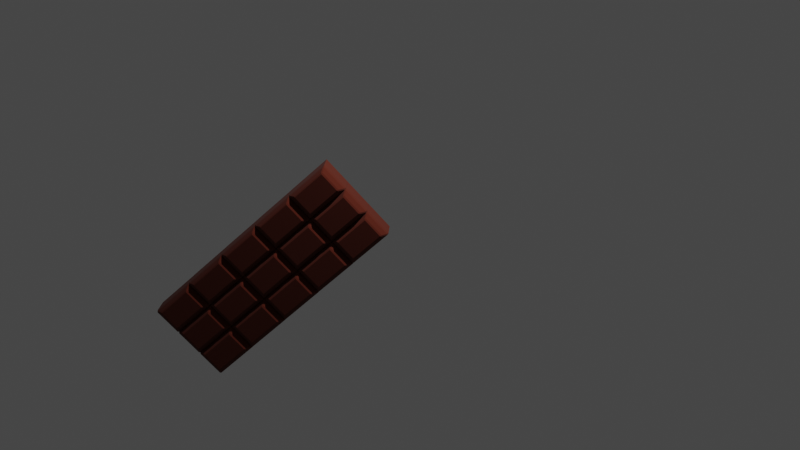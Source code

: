 # Source: chocolate_bar.blend  (saved by Blender 3.1.7; exported with 4.5.12 LTS)
import bpy
from mathutils import Matrix  # noqa: F401  (used for matrix-valued properties, if any)

bpy.ops.wm.read_factory_settings(use_empty=True)
scene = bpy.context.scene
scene.name = 'Scene'

# ---- collections
col_collection = bpy.data.collections.new('Collection'); scene.collection.children.link(col_collection)

# ---- images (referenced by path relative to the original .blend; pixels are not part of the script)
import os
ASSET_DIR = os.environ.get("B2B_ASSET_DIR", "")  # directory of the original .blend (textures are referenced by path, not embedded)
HERE = os.path.dirname(os.path.abspath(__file__))  # packed textures are extracted next to this script under _unpacked/

def load_image(name, relpath, width, height, colorspace="sRGB"):
    """Load a texture the original file referenced (path relative to the .blend, or extracted next to this script)."""
    p = next((c for c in (os.path.join(HERE, relpath), os.path.join(ASSET_DIR, relpath)) if relpath and os.path.exists(c)), "")
    if p:
        img = bpy.data.images.load(p, check_existing=True)
        img.name = name
    else:  # same state as the original file: an image datablock whose file is absent (Cycles renders it pink)
        img = bpy.data.images.new(name, width, height)
        img.source = "FILE"
        img.filepath = "//" + (relpath or name)
    img.colorspace_settings.name = colorspace
    return img
img_bone_appetit__1__jpg = load_image('Bone appetit (1).jpg', 'Bone appetit (1).jpg', 1024, 1024, 'sRGB')

# ---- materials (node trees are filled in below, after node groups)
mat_material_001 = bpy.data.materials.new('Material.001')
mat_material_001.use_transparent_shadow = False

# ---- material node trees
mat_material_001.use_nodes = True; mat_material_001.node_tree.nodes.clear()
_N = mat_material_001.node_tree.nodes; _L = mat_material_001.node_tree.links
n0 = _N.new('ShaderNodeBsdfPrincipled'); n0.name = 'Principled BSDF'; n0.location = (5, 497)
n0.distribution = 'GGX'
n0.subsurface_method = 'RANDOM_WALK_SKIN'
n0.inputs[0].default_value = (0.07619, 0.007499, 0.0, 1.0)
n0.inputs[2].default_value = 2.5
n0.inputs[3].default_value = 1.45
n0.inputs[27].default_value = (0.0, 0.0, 0.0, 1.0)
n0.inputs[28].default_value = 1.0
n1 = _N.new('ShaderNodeOutputMaterial'); n1.name = 'Material Output'; n1.location = (238, 649)
n2 = _N.new('ShaderNodeTexImage'); n2.name = 'Image Texture'; n2.location = (-261, 157)
n2.image = img_bone_appetit__1__jpg
n3 = _N.new('ShaderNodeBump'); n3.name = 'Bump'; n3.location = (-221, 435)
n3.invert = True
n3.inputs[0].default_value = 0.5
n3.inputs[1].default_value = 1.0
n3.inputs[2].default_value = 1.0
_L.new(n0.outputs[0], n1.inputs[0])
_L.new(n3.outputs[0], n0.inputs[5])
_L.new(n2.outputs[0], n3.inputs[3])
n1.is_active_output = True

# ---- world
world_world = bpy.data.worlds.new('World'); scene.world = world_world
world_world.use_nodes = True; world_world.node_tree.nodes.clear()
_N = world_world.node_tree.nodes; _L = world_world.node_tree.links
n0 = _N.new('ShaderNodeOutputWorld'); n0.name = 'World Output'; n0.location = (300, 300)
n1 = _N.new('ShaderNodeBackground'); n1.name = 'Background'; n1.location = (10, 300)
n1.inputs[0].default_value = (0.05088, 0.05088, 0.05088, 1.0)
_L.new(n1.outputs[0], n0.inputs[0])
n0.is_active_output = True
world_world.color = (0.05088, 0.05088, 0.05088)
world_world.use_sun_shadow = False
world_world.sun_shadow_jitter_overblur = 0.0

# ---- cameras
cam_camera = bpy.data.cameras.new('Camera')
cam_camera.clip_end = 100.0
cam_camera.lens = 45.6
cam_camera.ortho_scale = 7.314

# ---- lights
light_light = bpy.data.lights.new('Light', 'POINT')
light_light.transmission_factor = 0.0
light_light.energy = 1000.0
light_light.shadow_soft_size = 0.1
light_light.shadow_maximum_resolution = 0.006
light_light.use_absolute_resolution = True

# ---- meshes
me_plane = bpy.data.meshes.new('Plane')
me_plane.from_pydata([(-0.9932, 1.376, 0.0), (-0.958, -1.0, 0.04204), (-1.0, -0.958, 0.0), (0.958, -1.0, 0.04204), (0.958, -0.958, 0.0), (1.0, -0.958, 0.04204), (1.007, 1.334, 0.04204), (0.9648, 1.376, 0.0), (-0.8303, -0.705, 0.4782), (-0.7716, -0.7592, 0.4827), (-0.7518, -0.6785, 0.4993), (0.6601, -0.7592, 0.4827), (0.7162, -0.7005, 0.4847), (0.6347, -0.6785, 0.4993), (-0.8234, 1.109, 0.4782), (-0.745, 1.084, 0.4993), (-0.7659, 1.164, 0.4811), (0.723, 1.105, 0.4847), (0.668, 1.164, 0.4811), (0.6415, 1.084, 0.4993), (-0.9568, 1.271, 0.4008), (-0.9095, 1.338, 0.3978), (-0.9932, 1.376, 0.3376), (-0.9636, -0.8859, 0.4008), (-1.0, -0.958, 0.3376), (-0.958, -1.0, 0.3376), (-0.9207, -0.9613, 0.3962), (0.8939, -0.9613, 0.3962), (0.958, -1.0, 0.3376), (1.0, -0.958, 0.3376), (0.9606, -0.9118, 0.3943), (0.9674, 1.294, 0.3943), (1.007, 1.334, 0.3376), (0.9648, 1.376, 0.3376), (0.8932, 1.338, 0.3978)], [], [(1, 3, 28, 25), (11, 9, 26, 27), (7, 0, 22, 33), (2, 0, 7, 4), (8, 14, 20, 23), (5, 6, 32, 29), (10, 13, 19, 15), (17, 12, 30, 31), (16, 18, 34, 21), (3, 4, 5), (8, 9, 10), (11, 12, 13), (14, 15, 16), (17, 18, 19), (20, 21, 22), (23, 24, 25, 26), (27, 28, 29, 30), (31, 32, 33, 34), (2, 4, 3, 1), (4, 7, 6, 5), (22, 24, 23, 20), (25, 28, 27, 26), (29, 32, 31, 30), (33, 22, 21, 34), (7, 33, 32, 6), (28, 3, 5, 29), (1, 25, 24, 2), (14, 8, 10, 15), (9, 11, 13, 10), (12, 17, 19, 13), (18, 16, 15, 19), (26, 9, 8, 23), (16, 21, 20, 14), (30, 12, 11, 27), (34, 18, 17, 31), (0, 2, 24, 22)])
_uv = me_plane.uv_layers.new(name='UVMap')
_uv.uv.foreach_set('vector', [0.02302, -0.1061, 0.981, -0.1061, 0.981, -0.1061, 0.02302, -0.1061, 0.8573, 0.007978, 0.1414, 0.007978, 0.0457, -0.08776, 0.953, -0.08776, 0.9844, 0.8939, 0.005418, 0.8939, 0.005418, 0.8939, 0.9844, 0.8939, 0.002001, -0.08504, 0.005418, 0.8939, 0.9844, 0.8939, 0.981, -0.08504, 0.111, 0.03533, 0.1063, 0.9377, 0.04686, 1.009, 0.02535, -0.05031, 1.002, -0.08504, 0.9097, 0.9652, 0.9097, 0.9652, 1.002, -0.08504, 0.1554, 0.0473, 0.8486, 0.0473, 0.8322, 0.9244, 0.1389, 0.9244, 0.8614, 0.9352, 0.8858, 0.0372, 0.9859, -0.06286, 0.9389, 0.9896, 0.108, 0.9437, 0.825, 0.9437, 0.9405, 0.9304, 0.03918, 0.9304, 0.981, -0.1061, 0.981, -0.08504, 1.002, -0.08504, 0.111, 0.03533, 0.1414, 0.007978, 0.1554, 0.0473, 0.8573, 0.007978, 0.8858, 0.0372, 0.8486, 0.0473, 0.1063, 0.9377, 0.1389, 0.9244, 0.108, 0.9437, 0.8614, 0.9352, 0.825, 0.9437, 0.8322, 0.9244, 0.04686, 1.009, 0.03918, 0.9304, 0.005418, 0.8939, 0.02535, -0.05031, 0.002001, -0.08504, 0.02302, -0.1061, 0.0457, -0.08776, 0.953, -0.08776, 0.981, -0.1061, 1.002, -0.08504, 0.9859, -0.06286, 0.9389, 0.9896, 0.9097, 0.9652, 0.9844, 0.8939, 0.9405, 0.9304, 0.002001, -0.08504, 0.981, -0.08504, 0.981, -0.1061, 0.02302, -0.1061, 0.981, -0.08504, 0.9844, 0.8939, 0.9097, 0.9652, 1.002, -0.08504, 0.005418, 0.8939, 0.002001, -0.08504, 0.02535, -0.05031, 0.04686, 1.009, 0.02302, -0.1061, 0.981, -0.1061, 0.953, -0.08776, 0.0457, -0.08776, 1.002, -0.08504, 0.9097, 0.9652, 0.9389, 0.9896, 0.9859, -0.06286, 0.9844, 0.8939, 0.005418, 0.8939, 0.03918, 0.9304, 0.9405, 0.9304, 0.9844, 0.8939, 0.9844, 0.8939, 0.9097, 0.9652, 0.9097, 0.9652, 0.981, -0.1061, 0.981, -0.1061, 1.002, -0.08504, 1.002, -0.08504, 0.02302, -0.1061, 0.02302, -0.1061, 0.002001, -0.08504, 0.002001, -0.08504, 0.1063, 0.9377, 0.111, 0.03533, 0.1554, 0.0473, 0.1389, 0.9244, 0.1414, 0.007978, 0.8573, 0.007978, 0.8486, 0.0473, 0.1554, 0.0473, 0.8858, 0.0372, 0.8614, 0.9352, 0.8322, 0.9244, 0.8486, 0.0473, 0.825, 0.9437, 0.108, 0.9437, 0.1389, 0.9244, 0.8322, 0.9244, 0.0457, -0.08776, 0.1414, 0.007978, 0.111, 0.03533, 0.02535, -0.05031, 0.108, 0.9437, 0.03918, 0.9304, 0.04686, 1.009, 0.1063, 0.9377, 0.9859, -0.06286, 0.8858, 0.0372, 0.8573, 0.007978, 0.953, -0.08776, 0.9405, 0.9304, 0.825, 0.9437, 0.8614, 0.9352, 0.9389, 0.9896, 0.005418, 0.8939, 0.002001, -0.08504, 0.002001, -0.08504, 0.005418, 0.8939])
me_plane.materials.append(mat_material_001)
me_plane.update()

# ---- objects
ob_light = bpy.data.objects.new('Light', light_light)
ob_camera = bpy.data.objects.new('Camera', cam_camera)
ob_plane = bpy.data.objects.new('Plane', me_plane)

# ---- transforms, parenting, visibility, modifiers, constraints
ob_light.location = (4.076, 1.005, 5.904)
ob_light.rotation_euler = (0.6503, 0.05522, 1.866)
ob_light.lock_rotations_4d = False
ob_light.empty_display_type = 'ARROWS'
ob_light.color = (0.0, 0.0, 0.0, 0.0)
ob_light.lineart.crease_threshold = 0.0
ob_camera.location = (6.246, -9.366, 6.516)
ob_camera.rotation_euler = (1.109, -0.0, 0.3482)
ob_camera.lock_rotations_4d = False
ob_camera.empty_display_type = 'ARROWS'
ob_camera.color = (0.0, 0.0, 0.0, 0.0)
ob_camera.display_type = 'WIRE'
ob_camera.lineart.crease_threshold = 0.0
ob_plane.location = (0.0, 0.0, 0.0)
ob_plane.rotation_euler = (1.391, 0.8258, 0.1669)
ob_plane.scale = (0.189, 0.2432, 0.7022)
_m = ob_plane.modifiers.new('Array', 'ARRAY')
_m.count = 3
_m.relative_offset_displace = (0.98, 5.96e-08, 0.0)
_m.merge_threshold = 0.0
_m = ob_plane.modifiers.new('Array.001', 'ARRAY')
_m.count = 5
_m.relative_offset_displace = (0.0, 0.98, 0.0)

# ---- collection membership
col_collection.objects.link(ob_light)
col_collection.objects.link(ob_camera)
col_collection.objects.link(ob_plane)

# ---- scene / render settings (as saved in the file)
scene.camera = ob_camera
scene.frame_start = 1; scene.frame_end = 250; scene.frame_set(0)
scene.render.engine = 'BLENDER_EEVEE_NEXT'
scene.cycles.sampling_pattern = 'TABULATED_SOBOL'
scene.cycles.use_light_tree = False
scene.view_settings.view_transform = 'Filmic'
bpy.context.view_layer.update()
